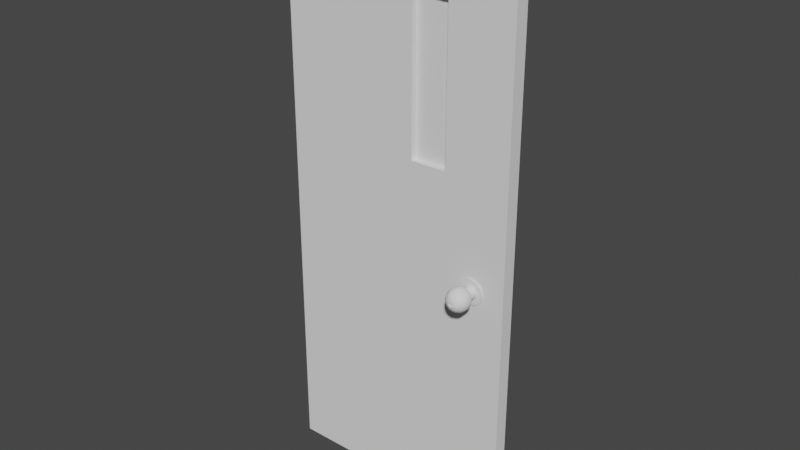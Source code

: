 # Source: TRDoor_Back.blend  (saved by Blender 3.4.6; exported with 4.5.12 LTS)
import bpy
from mathutils import Matrix  # noqa: F401  (used for matrix-valued properties, if any)

bpy.ops.wm.read_factory_settings(use_empty=True)
scene = bpy.context.scene
scene.name = 'Scene'

# ---- collections
col_collection = bpy.data.collections.new('Collection'); scene.collection.children.link(col_collection)

# ---- node groups
ng_auto_smooth = bpy.data.node_groups.new('Auto Smooth', 'GeometryNodeTree')
_s = ng_auto_smooth.interface.new_socket(name='Geometry', in_out='OUTPUT', socket_type='NodeSocketGeometry')
_s = ng_auto_smooth.interface.new_socket(name='Geometry', in_out='INPUT', socket_type='NodeSocketGeometry')
_s = ng_auto_smooth.interface.new_socket(name='Angle', in_out='INPUT', socket_type='NodeSocketFloat')
_s.subtype = 'ANGLE'
_s.min_value = 0.0
_s.max_value = 3.142
ng_auto_smooth.is_modifier = True
_N = ng_auto_smooth.nodes; _L = ng_auto_smooth.links
n0 = _N.new('NodeGroupOutput'); n0.name = 'Group Output'; n0.location = (480, -100)
n1 = _N.new('NodeGroupInput'); n1.name = 'Group Input'; n1.location = (-420, -300)
n2 = _N.new('NodeGroupInput'); n2.name = 'Group Input.001'; n2.location = (-60, -100)
n3 = _N.new('GeometryNodeSetShadeSmooth'); n3.name = 'Set Shade Smooth'; n3.location = (120, -100)
n3.domain = 'EDGE'
n4 = _N.new('GeometryNodeSetShadeSmooth'); n4.name = 'Set Shade Smooth.001'; n4.location = (300, -100)
n5 = _N.new('GeometryNodeInputMeshEdgeAngle'); n5.name = 'Edge Angle'; n5.location = (-420, -220)
n6 = _N.new('GeometryNodeInputEdgeSmooth'); n6.name = 'Is Edge Smooth'; n6.location = (-60, -160)
n7 = _N.new('GeometryNodeInputShadeSmooth'); n7.name = 'Is Face Smooth'; n7.location = (-240, -340)
n8 = _N.new('FunctionNodeBooleanMath'); n8.name = 'Boolean Math'; n8.location = (-60, -220)
n9 = _N.new('FunctionNodeCompare'); n9.name = 'Compare'; n9.location = (-240, -180)
n9.operation = 'LESS_EQUAL'
_L.new(n5.outputs[0], n9.inputs[0])
_L.new(n4.outputs[0], n0.inputs[0])
_L.new(n1.outputs[1], n9.inputs[1])
_L.new(n9.outputs[0], n8.inputs[0])
_L.new(n7.outputs[0], n8.inputs[1])
_L.new(n2.outputs[0], n3.inputs[0])
_L.new(n6.outputs[0], n3.inputs[1])
_L.new(n3.outputs[0], n4.inputs[0])
_L.new(n8.outputs[0], n3.inputs[2])
n0.is_active_output = True

# ---- world
world_world = bpy.data.worlds.new('World'); scene.world = world_world
world_world.use_nodes = True; world_world.node_tree.nodes.clear()
_N = world_world.node_tree.nodes; _L = world_world.node_tree.links
n0 = _N.new('ShaderNodeOutputWorld'); n0.name = 'World Output'; n0.location = (300, 300)
n1 = _N.new('ShaderNodeBackground'); n1.name = 'Background'; n1.location = (10, 300)
n1.inputs[0].default_value = (0.05088, 0.05088, 0.05088, 1.0)
_L.new(n1.outputs[0], n0.inputs[0])
n0.is_active_output = True
world_world.color = (0.05088, 0.05088, 0.05088)
world_world.use_sun_shadow = False
world_world.sun_shadow_jitter_overblur = 0.0

# ---- meshes
me_cube = bpy.data.meshes.new('Cube')
me_cube.from_pydata([(5.066e-07, 0.025, 2.045), (0.0, 0.025, 0.005), (0.8675, 0.025, 2.045), (0.8675, 0.025, 0.005), (0.6334, 0.025, 0.005), (0.6334, 0.025, 2.045), (0.5003, 0.025, 2.045), (0.5003, 0.025, 0.005), (5.066e-07, 0.025, 1.282), (0.8675, 0.025, 1.282), (0.6334, 0.025, 1.282), (0.5003, 0.025, 1.282), (5.066e-07, 0.025, 1.821), (0.8675, 0.025, 1.821), (0.6334, 0.025, 1.821), (0.5003, 0.025, 1.821), (0.6334, -0.025, 0.005), (0.8675, -0.025, 0.005), (5.066e-07, -0.025, 1.282), (5.066e-07, -0.025, 0.005), (0.8675, -0.025, 1.282), (0.5003, -0.025, 2.045), (5.066e-07, -0.025, 2.045), (0.5003, -0.025, 0.005), (0.8675, -0.025, 2.045), (0.6334, -0.025, 2.045), (0.6334, -0.025, 1.282), (0.5003, -0.025, 1.282), (5.066e-07, -0.025, 1.821), (0.8675, -0.025, 1.821), (0.6334, -0.025, 1.821), (0.5003, -0.025, 1.821), (0.7158, 0.06121, 0.9032), (0.705, 0.08001, 0.9032), (0.705, 0.1017, 0.9032), (0.7092, 0.1118, 0.9032), (0.7214, 0.03022, 0.9032), (0.7214, 0.06411, 0.9032), (0.7198, 0.06121, 0.918), (0.714, 0.0699, 0.9214), (0.7104, 0.08001, 0.9235), (0.7092, 0.09086, 0.9242), (0.7104, 0.1017, 0.9235), (0.714, 0.1118, 0.9214), (0.7198, 0.1205, 0.918), (0.7273, 0.1272, 0.9137), (0.7351, 0.1314, 0.9092), (0.7246, 0.06411, 0.9152), (0.7334, 0.06411, 0.924), (0.7306, 0.06121, 0.9289), (0.7273, 0.0699, 0.9347), (0.7252, 0.08001, 0.9383), (0.7245, 0.09086, 0.9395), (0.7252, 0.1017, 0.9383), (0.7273, 0.1118, 0.9347), (0.7306, 0.1205, 0.9289), (0.735, 0.1272, 0.9214), (0.7395, 0.1314, 0.9135), (0.7455, 0.06411, 0.9273), (0.7575, 0.06411, 0.924), (0.7455, 0.06121, 0.9329), (0.7455, 0.0699, 0.9395), (0.7455, 0.08001, 0.9437), (0.7455, 0.09086, 0.9451), (0.7455, 0.1017, 0.9437), (0.7455, 0.1118, 0.9395), (0.7455, 0.1205, 0.9329), (0.7455, 0.1272, 0.9242), (0.7455, 0.1314, 0.9151), (0.7663, 0.06411, 0.9152), (0.7695, 0.06411, 0.9032), (0.7603, 0.06121, 0.9289), (0.7636, 0.0699, 0.9347), (0.7657, 0.08001, 0.9383), (0.7664, 0.09086, 0.9395), (0.7657, 0.1017, 0.9383), (0.7636, 0.1118, 0.9347), (0.7603, 0.1205, 0.9289), (0.7559, 0.1272, 0.9214), (0.7514, 0.1314, 0.9135), (0.7663, 0.06411, 0.8912), (0.7575, 0.06411, 0.8824), (0.7711, 0.06121, 0.918), (0.7769, 0.0699, 0.9214), (0.7805, 0.08001, 0.9235), (0.7818, 0.09086, 0.9242), (0.7805, 0.1017, 0.9235), (0.7769, 0.1118, 0.9214), (0.7711, 0.1205, 0.918), (0.7636, 0.1272, 0.9137), (0.7558, 0.1314, 0.9092), (0.7455, 0.06411, 0.8792), (0.7334, 0.06411, 0.8824), (0.7751, 0.06121, 0.9032), (0.7818, 0.0699, 0.9032), (0.786, 0.08001, 0.9032), (0.7874, 0.09086, 0.9032), (0.786, 0.1017, 0.9032), (0.7818, 0.1118, 0.9032), (0.7751, 0.1205, 0.9032), (0.7664, 0.1272, 0.9032), (0.7574, 0.1314, 0.9032), (0.7246, 0.06411, 0.8912), (0.7227, 0.06121, 0.8901), (0.7711, 0.06121, 0.8884), (0.7769, 0.0699, 0.8851), (0.7805, 0.08001, 0.883), (0.7818, 0.09086, 0.8823), (0.7805, 0.1017, 0.883), (0.7769, 0.1118, 0.8851), (0.7711, 0.1205, 0.8884), (0.7636, 0.1272, 0.8927), (0.7558, 0.1314, 0.8973), (0.7323, 0.06121, 0.8805), (0.7455, 0.06121, 0.877), (0.7603, 0.06121, 0.8776), (0.7636, 0.0699, 0.8718), (0.7657, 0.08001, 0.8682), (0.7664, 0.09086, 0.8669), (0.7657, 0.1017, 0.8682), (0.7636, 0.1118, 0.8718), (0.7603, 0.1205, 0.8776), (0.7559, 0.1272, 0.8851), (0.7514, 0.1314, 0.8929), (0.7586, 0.06121, 0.8805), (0.7682, 0.06121, 0.8901), (0.7717, 0.06121, 0.9032), (0.7455, 0.06121, 0.8736), (0.7455, 0.0699, 0.8669), (0.7455, 0.08001, 0.8627), (0.7455, 0.09086, 0.8613), (0.7455, 0.1017, 0.8627), (0.7455, 0.1118, 0.8669), (0.7455, 0.1205, 0.8736), (0.7455, 0.1272, 0.8823), (0.7455, 0.1314, 0.8913), (0.7682, 0.06121, 0.9163), (0.7586, 0.06121, 0.9259), (0.7306, 0.06121, 0.8776), (0.7273, 0.0699, 0.8718), (0.7252, 0.08001, 0.8682), (0.7245, 0.09086, 0.8669), (0.7252, 0.1017, 0.8682), (0.7273, 0.1118, 0.8718), (0.7306, 0.1205, 0.8776), (0.735, 0.1272, 0.8851), (0.7395, 0.1314, 0.8929), (0.7455, 0.06121, 0.9295), (0.7323, 0.06121, 0.9259), (0.7198, 0.06121, 0.8884), (0.714, 0.0699, 0.8851), (0.7104, 0.08001, 0.883), (0.7092, 0.09086, 0.8823), (0.7104, 0.1017, 0.883), (0.714, 0.1118, 0.8851), (0.7198, 0.1205, 0.8884), (0.7273, 0.1272, 0.8927), (0.7351, 0.1314, 0.8973), (0.7227, 0.06121, 0.9163), (0.7192, 0.06121, 0.9032), (0.7092, 0.0699, 0.9032), (0.7035, 0.09086, 0.9032), (0.7158, 0.1205, 0.9032), (0.7245, 0.1272, 0.9032), (0.7335, 0.1314, 0.9032), (0.7364, 0.1314, 0.9084), (0.7246, 0.03022, 0.9152), (0.7334, 0.03022, 0.924), (0.7455, 0.03022, 0.9273), (0.7575, 0.03022, 0.924), (0.7663, 0.03022, 0.9152), (0.7695, 0.03022, 0.9032), (0.7663, 0.03022, 0.8912), (0.7575, 0.03022, 0.8824), (0.7455, 0.03022, 0.8792), (0.7334, 0.03022, 0.8824), (0.7246, 0.03022, 0.8912), (0.6996, 0.03022, 0.9032), (0.7057, 0.03022, 0.9262), (0.7225, 0.03022, 0.9429), (0.7455, 0.03022, 0.9491), (0.7684, 0.03022, 0.9429), (0.7852, 0.03022, 0.9262), (0.7913, 0.03022, 0.9032), (0.7852, 0.03022, 0.8803), (0.7684, 0.03022, 0.8635), (0.7455, 0.03022, 0.8574), (0.7225, 0.03022, 0.8635), (0.7057, 0.03022, 0.8803), (0.6996, 0.02276, 0.9032), (0.7057, 0.02276, 0.9262), (0.7225, 0.02276, 0.9429), (0.7455, 0.02276, 0.9491), (0.7684, 0.02276, 0.9429), (0.7852, 0.02276, 0.9262), (0.7913, 0.02276, 0.9032), (0.7852, 0.02276, 0.8803), (0.7684, 0.02276, 0.8635), (0.7455, 0.02276, 0.8574), (0.7225, 0.02276, 0.8635), (0.7057, 0.02276, 0.8803), (0.7402, 0.1314, 0.9123), (0.7455, 0.1314, 0.9137), (0.7507, 0.1314, 0.9123), (0.7545, 0.1314, 0.9084), (0.7559, 0.1314, 0.9032), (0.7545, 0.1314, 0.898), (0.7507, 0.1314, 0.8942), (0.7455, 0.1314, 0.8928), (0.7402, 0.1314, 0.8942), (0.7364, 0.1314, 0.898), (0.735, 0.1314, 0.9032), (0.7364, 0.1195, 0.9084), (0.7402, 0.1195, 0.9123), (0.7455, 0.1195, 0.9137), (0.7507, 0.1195, 0.9123), (0.7545, 0.1195, 0.9084), (0.7559, 0.1195, 0.9032), (0.7545, 0.1195, 0.898), (0.7507, 0.1195, 0.8942), (0.7455, 0.1195, 0.8928), (0.7402, 0.1195, 0.8942), (0.7364, 0.1195, 0.898), (0.735, 0.1195, 0.9032), (0.7388, 0.1195, 0.9071), (0.7416, 0.1195, 0.9099), (0.7455, 0.1195, 0.9109), (0.7493, 0.1195, 0.9099), (0.7521, 0.1195, 0.9071), (0.7531, 0.1195, 0.9032), (0.7521, 0.1195, 0.8994), (0.7493, 0.1195, 0.8966), (0.7455, 0.1195, 0.8956), (0.7416, 0.1195, 0.8966), (0.7388, 0.1195, 0.8994), (0.7378, 0.1195, 0.9032), (0.7388, 0.1333, 0.9071), (0.7416, 0.1333, 0.9099), (0.7455, 0.1333, 0.9109), (0.7493, 0.1333, 0.9099), (0.7521, 0.1333, 0.9071), (0.7531, 0.1333, 0.9032), (0.7521, 0.1333, 0.8994), (0.7493, 0.1333, 0.8966), (0.7455, 0.1333, 0.8956), (0.7416, 0.1333, 0.8966), (0.7388, 0.1333, 0.8994), (0.7378, 0.1333, 0.9032), (0.7158, -0.06121, 0.9032), (0.705, -0.08001, 0.9032), (0.705, -0.1017, 0.9032), (0.7092, -0.1118, 0.9032), (0.7214, -0.03022, 0.9032), (0.7214, -0.06411, 0.9032), (0.7198, -0.06121, 0.918), (0.714, -0.0699, 0.9214), (0.7104, -0.08001, 0.9235), (0.7092, -0.09086, 0.9242), (0.7104, -0.1017, 0.9235), (0.714, -0.1118, 0.9214), (0.7198, -0.1205, 0.918), (0.7273, -0.1272, 0.9137), (0.7361, -0.1314, 0.9086), (0.7246, -0.06411, 0.9152), (0.7334, -0.06411, 0.924), (0.7306, -0.06121, 0.9289), (0.7273, -0.0699, 0.9347), (0.7252, -0.08001, 0.9383), (0.7245, -0.09086, 0.9395), (0.7252, -0.1017, 0.9383), (0.7273, -0.1118, 0.9347), (0.7306, -0.1205, 0.9289), (0.735, -0.1272, 0.9214), (0.74, -0.1314, 0.9126), (0.7455, -0.06411, 0.9273), (0.7575, -0.06411, 0.924), (0.7455, -0.06121, 0.9329), (0.7455, -0.0699, 0.9395), (0.7455, -0.08001, 0.9437), (0.7455, -0.09086, 0.9451), (0.7455, -0.1017, 0.9437), (0.7455, -0.1118, 0.9395), (0.7455, -0.1205, 0.9329), (0.7455, -0.1272, 0.9242), (0.7455, -0.1314, 0.9141), (0.7663, -0.06411, 0.9152), (0.7695, -0.06411, 0.9032), (0.7603, -0.06121, 0.9289), (0.7636, -0.0699, 0.9347), (0.7657, -0.08001, 0.9383), (0.7664, -0.09086, 0.9395), (0.7657, -0.1017, 0.9383), (0.7636, -0.1118, 0.9347), (0.7603, -0.1205, 0.9289), (0.7559, -0.1272, 0.9214), (0.7509, -0.1314, 0.9126), (0.7663, -0.06411, 0.8912), (0.7575, -0.06411, 0.8824), (0.7711, -0.06121, 0.918), (0.7769, -0.0699, 0.9214), (0.7805, -0.08001, 0.9235), (0.7818, -0.09086, 0.9242), (0.7805, -0.1017, 0.9235), (0.7769, -0.1118, 0.9214), (0.7711, -0.1205, 0.918), (0.7636, -0.1272, 0.9137), (0.7549, -0.1314, 0.9086), (0.7455, -0.06411, 0.8792), (0.7334, -0.06411, 0.8824), (0.7751, -0.06121, 0.9032), (0.7818, -0.0699, 0.9032), (0.786, -0.08001, 0.9032), (0.7874, -0.09086, 0.9032), (0.786, -0.1017, 0.9032), (0.7818, -0.1118, 0.9032), (0.7751, -0.1205, 0.9032), (0.7664, -0.1272, 0.9032), (0.7563, -0.1314, 0.9032), (0.7246, -0.06411, 0.8912), (0.7227, -0.06121, 0.8901), (0.7711, -0.06121, 0.8884), (0.7769, -0.0699, 0.8851), (0.7805, -0.08001, 0.883), (0.7818, -0.09086, 0.8823), (0.7805, -0.1017, 0.883), (0.7769, -0.1118, 0.8851), (0.7711, -0.1205, 0.8884), (0.7636, -0.1272, 0.8927), (0.7549, -0.1314, 0.8978), (0.7323, -0.06121, 0.8805), (0.7455, -0.06121, 0.877), (0.7603, -0.06121, 0.8776), (0.7636, -0.0699, 0.8718), (0.7657, -0.08001, 0.8682), (0.7664, -0.09086, 0.8669), (0.7657, -0.1017, 0.8682), (0.7636, -0.1118, 0.8718), (0.7603, -0.1205, 0.8776), (0.7559, -0.1272, 0.8851), (0.7509, -0.1314, 0.8938), (0.7586, -0.06121, 0.8805), (0.7682, -0.06121, 0.8901), (0.7717, -0.06121, 0.9032), (0.7455, -0.06121, 0.8736), (0.7455, -0.0699, 0.8669), (0.7455, -0.08001, 0.8627), (0.7455, -0.09086, 0.8613), (0.7455, -0.1017, 0.8627), (0.7455, -0.1118, 0.8669), (0.7455, -0.1205, 0.8736), (0.7455, -0.1272, 0.8823), (0.7455, -0.1314, 0.8924), (0.7682, -0.06121, 0.9163), (0.7586, -0.06121, 0.9259), (0.7306, -0.06121, 0.8776), (0.7273, -0.0699, 0.8718), (0.7252, -0.08001, 0.8682), (0.7245, -0.09086, 0.8669), (0.7252, -0.1017, 0.8682), (0.7273, -0.1118, 0.8718), (0.7306, -0.1205, 0.8776), (0.735, -0.1272, 0.8851), (0.74, -0.1314, 0.8938), (0.7455, -0.06121, 0.9295), (0.7323, -0.06121, 0.9259), (0.7198, -0.06121, 0.8884), (0.714, -0.0699, 0.8851), (0.7104, -0.08001, 0.883), (0.7092, -0.09086, 0.8823), (0.7104, -0.1017, 0.883), (0.714, -0.1118, 0.8851), (0.7198, -0.1205, 0.8884), (0.7273, -0.1272, 0.8927), (0.7361, -0.1314, 0.8978), (0.7227, -0.06121, 0.9163), (0.7192, -0.06121, 0.9032), (0.7092, -0.0699, 0.9032), (0.7035, -0.09086, 0.9032), (0.7158, -0.1205, 0.9032), (0.7245, -0.1272, 0.9032), (0.7346, -0.1314, 0.9032), (0.738, -0.1316, 0.9075), (0.7246, -0.03022, 0.9152), (0.7334, -0.03022, 0.924), (0.7455, -0.03022, 0.9273), (0.7575, -0.03022, 0.924), (0.7663, -0.03022, 0.9152), (0.7695, -0.03022, 0.9032), (0.7663, -0.03022, 0.8912), (0.7575, -0.03022, 0.8824), (0.7455, -0.03022, 0.8792), (0.7334, -0.03022, 0.8824), (0.7246, -0.03022, 0.8912), (0.6996, -0.03022, 0.9032), (0.7057, -0.03022, 0.9262), (0.7225, -0.03022, 0.9429), (0.7455, -0.03022, 0.9491), (0.7684, -0.03022, 0.9429), (0.7852, -0.03022, 0.9262), (0.7913, -0.03022, 0.9032), (0.7852, -0.03022, 0.8803), (0.7684, -0.03022, 0.8635), (0.7455, -0.03022, 0.8574), (0.7225, -0.03022, 0.8635), (0.7057, -0.03022, 0.8803), (0.6996, -0.02276, 0.9032), (0.7057, -0.02276, 0.9262), (0.7225, -0.02276, 0.9429), (0.7455, -0.02276, 0.9491), (0.7684, -0.02276, 0.9429), (0.7852, -0.02276, 0.9262), (0.7913, -0.02276, 0.9032), (0.7852, -0.02276, 0.8803), (0.7684, -0.02276, 0.8635), (0.7455, -0.02276, 0.8574), (0.7225, -0.02276, 0.8635), (0.7057, -0.02276, 0.8803), (0.7411, -0.1316, 0.9107), (0.7454, -0.1316, 0.9118), (0.7497, -0.1316, 0.9107), (0.7529, -0.1316, 0.9075), (0.754, -0.1316, 0.9032), (0.7529, -0.1316, 0.8989), (0.7497, -0.1316, 0.8958), (0.7454, -0.1316, 0.8946), (0.7411, -0.1316, 0.8958), (0.738, -0.1316, 0.8989), (0.7368, -0.1316, 0.9032), (0.7386, -0.1316, 0.907), (0.7416, -0.1316, 0.9052), (0.7453, -0.1316, 0.9052), (0.7493, -0.1316, 0.9052), (0.7524, -0.1316, 0.9061), (0.7527, -0.1316, 0.9036), (0.7524, -0.1316, 0.9013), (0.7494, -0.1316, 0.9017), (0.7452, -0.1316, 0.901), (0.7417, -0.1316, 0.9008), (0.7386, -0.1316, 0.9001), (0.7381, -0.1316, 0.9029), (0.7419, -0.1291, 0.9053), (0.7426, -0.1286, 0.9047), (0.7453, -0.1286, 0.9047), (0.7482, -0.1286, 0.9047), (0.7504, -0.1286, 0.9053), (0.7507, -0.1286, 0.9035), (0.7504, -0.1286, 0.9019), (0.7483, -0.1286, 0.9021), (0.7453, -0.1286, 0.9016), (0.7428, -0.1286, 0.9015), (0.7405, -0.1286, 0.901), (0.7401, -0.1286, 0.903), (0.6334, 0.002773, 1.821), (0.6334, 0.002773, 1.282), (0.6334, -0.002773, 1.821), (0.6334, -0.002773, 1.282), (0.5003, -0.002773, 1.821), (0.5003, -0.002773, 1.282), (0.5003, 0.002773, 1.821), (0.5003, 0.002773, 1.282)], [], [(15, 12, 0, 6), (13, 14, 5, 2), (14, 15, 6, 5), (4, 7, 11, 10), (3, 4, 10, 9), (7, 1, 8, 11), (9, 10, 14, 13), (11, 8, 12, 15), (31, 21, 22, 28), (29, 24, 25, 30), (30, 25, 21, 31), (16, 26, 27, 23), (17, 20, 26, 16), (23, 27, 18, 19), (20, 29, 30, 26), (27, 31, 28, 18), (1, 7, 23, 19), (8, 1, 19, 18), (3, 9, 20, 17), (0, 12, 28, 22), (12, 8, 18, 28), (6, 0, 22, 21), (13, 2, 24, 29), (9, 13, 29, 20), (7, 4, 16, 23), (14, 10, 26, 30), (2, 5, 25, 24), (11, 15, 31, 27), (15, 14, 30, 31), (10, 11, 27, 26), (5, 6, 21, 25), (4, 3, 17, 16), (58, 48, 167, 168), (35, 34, 42, 43), (33, 160, 39, 40), (90, 101, 205, 204), (70, 69, 170, 171), (162, 35, 43, 44), (161, 33, 40, 41), (91, 81, 173, 174), (163, 162, 44, 45), (34, 161, 41, 42), (160, 32, 38, 39), (164, 163, 45, 46), (41, 40, 51, 52), (37, 102, 176, 36), (45, 44, 55, 56), (42, 41, 52, 53), (39, 38, 49, 50), (46, 45, 56, 57), (47, 37, 36, 166), (43, 42, 53, 54), (40, 39, 50, 51), (79, 90, 204, 203), (81, 80, 172, 173), (44, 43, 54, 55), (51, 50, 61, 62), (146, 157, 210, 209), (69, 59, 169, 170), (55, 54, 65, 66), (52, 51, 62, 63), (48, 47, 166, 167), (56, 55, 66, 67), (53, 52, 63, 64), (50, 49, 60, 61), (57, 56, 67, 68), (92, 91, 174, 175), (54, 53, 64, 65), (64, 63, 74, 75), (61, 60, 71, 72), (68, 67, 78, 79), (59, 58, 168, 169), (65, 64, 75, 76), (62, 61, 72, 73), (57, 68, 202, 201), (80, 70, 171, 172), (66, 65, 76, 77), (63, 62, 73, 74), (102, 92, 175, 176), (67, 66, 77, 78), (74, 73, 84, 85), (125, 126, 70, 80), (78, 77, 88, 89), (75, 74, 85, 86), (72, 71, 82, 83), (79, 78, 89, 90), (114, 124, 81, 91), (76, 75, 86, 87), (73, 72, 83, 84), (112, 123, 207, 206), (158, 159, 37, 47), (77, 76, 87, 88), (87, 86, 97, 98), (84, 83, 94, 95), (164, 46, 165, 211), (137, 147, 58, 59), (88, 87, 98, 99), (85, 84, 95, 96), (103, 113, 92, 102), (89, 88, 99, 100), (86, 85, 96, 97), (83, 82, 93, 94), (90, 89, 100, 101), (113, 114, 91, 92), (97, 96, 107, 108), (94, 93, 104, 105), (101, 100, 111, 112), (126, 136, 69, 70), (98, 97, 108, 109), (95, 94, 105, 106), (68, 79, 203, 202), (124, 125, 80, 81), (99, 98, 109, 110), (96, 95, 106, 107), (147, 148, 48, 58), (100, 99, 110, 111), (110, 109, 120, 121), (107, 106, 117, 118), (148, 158, 47, 48), (111, 110, 121, 122), (108, 107, 118, 119), (105, 104, 115, 116), (112, 111, 122, 123), (136, 137, 59, 69), (109, 108, 119, 120), (106, 105, 116, 117), (135, 146, 209, 208), (159, 103, 102, 37), (71, 60, 147, 137), (120, 119, 131, 132), (117, 116, 128, 129), (46, 57, 201, 165), (115, 104, 125, 124), (121, 120, 132, 133), (118, 117, 129, 130), (127, 115, 124, 114), (122, 121, 133, 134), (119, 118, 130, 131), (116, 115, 127, 128), (123, 122, 134, 135), (134, 133, 144, 145), (131, 130, 141, 142), (128, 127, 138, 139), (135, 134, 145, 146), (138, 127, 114, 113), (132, 131, 142, 143), (129, 128, 139, 140), (157, 164, 211, 210), (82, 71, 137, 136), (133, 132, 143, 144), (130, 129, 140, 141), (38, 32, 159, 158), (104, 93, 126, 125), (144, 143, 154, 155), (141, 140, 151, 152), (149, 138, 113, 103), (145, 144, 155, 156), (142, 141, 152, 153), (139, 138, 149, 150), (146, 145, 156, 157), (49, 38, 158, 148), (143, 142, 153, 154), (140, 139, 150, 151), (101, 112, 206, 205), (157, 156, 163, 164), (60, 49, 148, 147), (154, 153, 34, 35), (151, 150, 160, 33), (123, 135, 208, 207), (32, 149, 103, 159), (155, 154, 35, 162), (152, 151, 33, 161), (93, 82, 136, 126), (156, 155, 162, 163), (153, 152, 161, 34), (150, 149, 32, 160), (175, 174, 186, 187), (169, 168, 180, 181), (176, 175, 187, 188), (171, 170, 182, 183), (168, 167, 179, 180), (174, 173, 185, 186), (167, 166, 178, 179), (170, 169, 181, 182), (172, 171, 183, 184), (166, 36, 177, 178), (173, 172, 184, 185), (36, 176, 188, 177), (180, 179, 191, 192), (183, 182, 194, 195), (186, 185, 197, 198), (179, 178, 190, 191), (177, 188, 200, 189), (182, 181, 193, 194), (185, 184, 196, 197), (178, 177, 189, 190), (188, 187, 199, 200), (181, 180, 192, 193), (184, 183, 195, 196), (187, 186, 198, 199), (210, 211, 223, 222), (205, 206, 218, 217), (201, 202, 214, 213), (203, 204, 216, 215), (208, 209, 221, 220), (211, 165, 212, 223), (206, 207, 219, 218), (202, 203, 215, 214), (204, 205, 217, 216), (165, 201, 213, 212), (209, 210, 222, 221), (207, 208, 220, 219), (214, 215, 227, 226), (217, 218, 230, 229), (220, 221, 233, 232), (213, 214, 226, 225), (223, 212, 224, 235), (216, 217, 229, 228), (219, 220, 232, 231), (212, 213, 225, 224), (222, 223, 235, 234), (215, 216, 228, 227), (218, 219, 231, 230), (221, 222, 234, 233), (233, 234, 246, 245), (226, 227, 239, 238), (229, 230, 242, 241), (232, 233, 245, 244), (225, 226, 238, 237), (235, 224, 236, 247), (228, 229, 241, 240), (231, 232, 244, 243), (224, 225, 237, 236), (234, 235, 247, 246), (227, 228, 240, 239), (230, 231, 243, 242), (236, 237, 238, 239, 240, 241, 242, 243, 244, 245, 246, 247), (274, 384, 383, 264), (251, 259, 258, 250), (249, 256, 255, 376), (351, 339, 423, 424), (286, 387, 386, 285), (378, 260, 259, 251), (377, 257, 256, 249), (307, 390, 389, 297), (379, 261, 260, 378), (250, 258, 257, 377), (376, 255, 254, 248), (380, 262, 261, 379), (257, 268, 267, 256), (253, 252, 392, 318), (261, 272, 271, 260), (258, 269, 268, 257), (255, 266, 265, 254), (262, 273, 272, 261), (263, 382, 252, 253), (259, 270, 269, 258), (256, 267, 266, 255), (317, 306, 420, 421), (297, 389, 388, 296), (260, 271, 270, 259), (267, 278, 277, 266), (306, 295, 419, 420), (285, 386, 385, 275), (271, 282, 281, 270), (268, 279, 278, 267), (264, 383, 382, 263), (272, 283, 282, 271), (269, 280, 279, 268), (266, 277, 276, 265), (273, 284, 283, 272), (308, 391, 390, 307), (270, 281, 280, 269), (280, 291, 290, 279), (277, 288, 287, 276), (284, 295, 294, 283), (275, 385, 384, 274), (281, 292, 291, 280), (278, 289, 288, 277), (373, 362, 425, 426), (296, 388, 387, 286), (282, 293, 292, 281), (279, 290, 289, 278), (318, 392, 391, 308), (283, 294, 293, 282), (290, 301, 300, 289), (341, 296, 286, 342), (294, 305, 304, 293), (291, 302, 301, 290), (288, 299, 298, 287), (295, 306, 305, 294), (330, 307, 297, 340), (292, 303, 302, 291), (289, 300, 299, 288), (284, 273, 417, 418), (374, 263, 253, 375), (293, 304, 303, 292), (303, 314, 313, 302), (300, 311, 310, 299), (339, 328, 422, 423), (353, 275, 274, 363), (304, 315, 314, 303), (301, 312, 311, 300), (319, 318, 308, 329), (305, 316, 315, 304), (302, 313, 312, 301), (299, 310, 309, 298), (306, 317, 316, 305), (329, 308, 307, 330), (313, 324, 323, 312), (310, 321, 320, 309), (317, 328, 327, 316), (342, 286, 285, 352), (314, 325, 324, 313), (311, 322, 321, 310), (262, 380, 427, 381), (340, 297, 296, 341), (315, 326, 325, 314), (312, 323, 322, 311), (363, 274, 264, 364), (316, 327, 326, 315), (326, 337, 336, 325), (323, 334, 333, 322), (364, 264, 263, 374), (327, 338, 337, 326), (324, 335, 334, 323), (321, 332, 331, 320), (328, 339, 338, 327), (352, 285, 275, 353), (325, 336, 335, 324), (322, 333, 332, 321), (295, 284, 418, 419), (375, 253, 318, 319), (287, 353, 363, 276), (336, 348, 347, 335), (333, 345, 344, 332), (362, 351, 424, 425), (331, 340, 341, 320), (337, 349, 348, 336), (334, 346, 345, 333), (343, 330, 340, 331), (338, 350, 349, 337), (335, 347, 346, 334), (332, 344, 343, 331), (339, 351, 350, 338), (350, 361, 360, 349), (347, 358, 357, 346), (344, 355, 354, 343), (351, 362, 361, 350), (354, 329, 330, 343), (348, 359, 358, 347), (345, 356, 355, 344), (273, 262, 381, 417), (298, 352, 353, 287), (349, 360, 359, 348), (346, 357, 356, 345), (254, 374, 375, 248), (320, 341, 342, 309), (360, 371, 370, 359), (357, 368, 367, 356), (365, 319, 329, 354), (361, 372, 371, 360), (358, 369, 368, 357), (355, 366, 365, 354), (362, 373, 372, 361), (265, 364, 374, 254), (359, 370, 369, 358), (356, 367, 366, 355), (380, 373, 426, 427), (373, 380, 379, 372), (276, 363, 364, 265), (370, 251, 250, 369), (367, 249, 376, 366), (328, 317, 421, 422), (248, 375, 319, 365), (371, 378, 251, 370), (368, 377, 249, 367), (309, 342, 352, 298), (372, 379, 378, 371), (369, 250, 377, 368), (366, 376, 248, 365), (391, 403, 402, 390), (385, 397, 396, 384), (392, 404, 403, 391), (387, 399, 398, 386), (384, 396, 395, 383), (390, 402, 401, 389), (383, 395, 394, 382), (386, 398, 397, 385), (388, 400, 399, 387), (382, 394, 393, 252), (389, 401, 400, 388), (252, 393, 404, 392), (396, 408, 407, 395), (399, 411, 410, 398), (402, 414, 413, 401), (395, 407, 406, 394), (393, 405, 416, 404), (398, 410, 409, 397), (401, 413, 412, 400), (394, 406, 405, 393), (404, 416, 415, 403), (397, 409, 408, 396), (400, 412, 411, 399), (403, 415, 414, 402), (423, 422, 434, 435), (419, 418, 430, 431), (421, 420, 432, 433), (417, 381, 428, 429), (426, 425, 437, 438), (424, 423, 435, 436), (422, 421, 433, 434), (427, 426, 438, 439), (418, 417, 429, 430), (420, 419, 431, 432), (425, 424, 436, 437), (381, 427, 439, 428), (439, 438, 450, 451), (432, 431, 443, 444), (435, 434, 446, 447), (438, 437, 449, 450), (431, 430, 442, 443), (434, 433, 445, 446), (437, 436, 448, 449), (430, 429, 441, 442), (428, 439, 451, 440), (433, 432, 444, 445), (436, 435, 447, 448), (429, 428, 440, 441), (440, 451, 450, 449, 448, 447, 446, 445, 444, 443, 442, 441), (453, 459, 458, 452), (457, 455, 454, 456), (452, 458, 456, 454), (457, 456, 458, 459), (453, 452, 454, 455), (453, 455, 457, 459)])
me_cube.polygons.foreach_set('use_smooth', [True] * 436)
_uv = me_cube.uv_layers.new(name='UVMap')
_uv.uv.foreach_set('vector', [0.52, 0.07873, 0.6956, 0.07873, 0.6956, 5.96e-08, 0.52, 0.0, 0.3911, 0.07873, 0.4733, 0.07873, 0.4733, 0.0, 0.3911, 0.0, 0.4733, 0.07873, 0.52, 0.07873, 0.52, 0.0, 0.4733, 0.0, 0.4733, 0.7194, 0.52, 0.7194, 0.52, 0.2678, 0.4733, 0.2678, 0.3911, 0.7194, 0.4733, 0.7194, 0.4733, 0.2678, 0.3911, 0.2678, 0.52, 0.7194, 0.6956, 0.7194, 0.6956, 0.2678, 0.52, 0.2678, 0.3911, 0.2678, 0.4733, 0.2678, 0.4733, 0.07873, 0.3911, 0.07873, 0.52, 0.2678, 0.6956, 0.2678, 0.6956, 0.07873, 0.52, 0.07873, 0.8244, 0.6407, 0.8244, 0.7194, 1.0, 0.7194, 1.0, 0.6407, 0.6956, 0.6407, 0.6956, 0.7194, 0.7777, 0.7194, 0.7777, 0.6407, 0.7777, 0.6407, 0.7777, 0.7194, 0.8244, 0.7194, 0.8244, 0.6407, 0.7777, 0.0, 0.7777, 0.4515, 0.8244, 0.4515, 0.8244, 0.0, 0.6956, 0.0, 0.6956, 0.4515, 0.7777, 0.4515, 0.7777, 0.0, 0.8244, 0.0, 0.8244, 0.4515, 1.0, 0.4515, 1.0, 0.0, 0.6956, 0.4515, 0.6956, 0.6407, 0.7777, 0.6407, 0.7777, 0.4515, 0.8244, 0.4515, 0.8244, 0.6407, 1.0, 0.6407, 1.0, 0.4515, 0.01753, 0.07683, 0.1703, 0.02052, 0.1671, 0.002588, 0.002073, 0.06497, 0.02001, 0.4643, 0.01753, 0.07683, 0.002073, 0.06497, 0.0, 0.4661, 0.2793, 0.03601, 0.3731, 0.4329, 0.3911, 0.4313, 0.2923, 0.02458, 0.08811, 0.7365, 0.05552, 0.6694, 0.03746, 0.6755, 0.07686, 0.7513, 0.05552, 0.6694, 0.02001, 0.4643, 0.0, 0.4661, 0.03746, 0.6755, 0.232, 0.7367, 0.08811, 0.7365, 0.07686, 0.7513, 0.2321, 0.7556, 0.3677, 0.6527, 0.345, 0.7343, 0.3577, 0.7504, 0.3911, 0.6579, 0.3731, 0.4329, 0.3677, 0.6527, 0.3911, 0.6579, 0.3911, 0.4313, 0.1703, 0.02052, 0.216, 0.0191, 0.2185, 0.0, 0.1671, 0.002588, 0.4087, 0.7194, 0.4087, 0.9085, 0.4262, 0.9085, 0.4262, 0.7194, 0.345, 0.7343, 0.2795, 0.7362, 0.28, 0.7535, 0.3577, 0.7504, 0.4087, 0.9085, 0.4087, 0.7194, 0.3911, 0.7194, 0.3911, 0.9085, 0.5692, 0.7194, 0.5692, 0.7661, 0.5867, 0.7661, 0.5867, 0.7194, 0.6043, 0.7661, 0.6043, 0.7194, 0.5867, 0.7194, 0.5867, 0.7661, 0.2795, 0.7362, 0.232, 0.7367, 0.2321, 0.7556, 0.28, 0.7535, 0.216, 0.0191, 0.2793, 0.03601, 0.2923, 0.02458, 0.2185, 0.0, 0.5619, 0.7569, 0.5621, 0.7529, 0.5489, 0.7515, 0.5486, 0.757, 0.451, 0.7718, 0.4537, 0.7724, 0.4546, 0.7675, 0.452, 0.7672, 0.4591, 0.7734, 0.4621, 0.7737, 0.4626, 0.7683, 0.4598, 0.7681, 0.4401, 0.7524, 0.4387, 0.7493, 0.438, 0.7497, 0.4394, 0.7528, 0.5638, 0.7686, 0.5627, 0.7648, 0.5497, 0.7678, 0.551, 0.773, 0.448, 0.7709, 0.451, 0.7718, 0.452, 0.7672, 0.4491, 0.7667, 0.4563, 0.7729, 0.4591, 0.7734, 0.4598, 0.7681, 0.4571, 0.7678, 0.5692, 0.7799, 0.5671, 0.776, 0.5559, 0.782, 0.5587, 0.7856, 0.4447, 0.7696, 0.448, 0.7709, 0.4491, 0.7667, 0.4458, 0.7659, 0.4537, 0.7724, 0.4563, 0.7729, 0.4571, 0.7678, 0.4546, 0.7675, 0.4621, 0.7737, 0.4658, 0.7741, 0.4661, 0.7686, 0.4626, 0.7683, 0.4406, 0.7679, 0.4447, 0.7696, 0.4458, 0.7659, 0.4415, 0.7649, 0.4571, 0.7678, 0.4598, 0.7681, 0.4601, 0.763, 0.4575, 0.7629, 0.5639, 0.745, 0.5654, 0.7413, 0.5537, 0.736, 0.5514, 0.7409, 0.4458, 0.7659, 0.4491, 0.7667, 0.4497, 0.7625, 0.4463, 0.7622, 0.4546, 0.7675, 0.4571, 0.7678, 0.4575, 0.7629, 0.455, 0.7628, 0.4626, 0.7683, 0.4661, 0.7686, 0.4664, 0.7633, 0.4629, 0.7631, 0.4415, 0.7649, 0.4458, 0.7659, 0.4463, 0.7622, 0.4418, 0.7619, 0.5628, 0.7489, 0.5639, 0.745, 0.5514, 0.7409, 0.5498, 0.7461, 0.452, 0.7672, 0.4546, 0.7675, 0.455, 0.7628, 0.4525, 0.7627, 0.4598, 0.7681, 0.4626, 0.7683, 0.4629, 0.7631, 0.4601, 0.763, 0.4412, 0.7556, 0.4401, 0.7524, 0.4394, 0.7528, 0.4405, 0.7558, 0.5671, 0.776, 0.5653, 0.7723, 0.5536, 0.7775, 0.5559, 0.782, 0.4491, 0.7667, 0.452, 0.7672, 0.4525, 0.7627, 0.4497, 0.7625, 0.4601, 0.763, 0.4629, 0.7631, 0.463, 0.7579, 0.4601, 0.758, 0.4373, 0.7731, 0.4393, 0.7707, 0.4387, 0.7703, 0.4369, 0.7726, 0.5627, 0.7648, 0.5621, 0.7609, 0.5489, 0.7624, 0.5497, 0.7678, 0.4497, 0.7625, 0.4525, 0.7627, 0.4525, 0.7582, 0.4497, 0.7583, 0.4575, 0.7629, 0.4601, 0.763, 0.4601, 0.758, 0.4575, 0.758, 0.5621, 0.7529, 0.5628, 0.7489, 0.5498, 0.7461, 0.5489, 0.7515, 0.4463, 0.7622, 0.4497, 0.7625, 0.4497, 0.7583, 0.4462, 0.7584, 0.455, 0.7628, 0.4575, 0.7629, 0.4575, 0.758, 0.4551, 0.7581, 0.4629, 0.7631, 0.4664, 0.7633, 0.4665, 0.7579, 0.463, 0.7579, 0.4418, 0.7619, 0.4463, 0.7622, 0.4462, 0.7584, 0.4418, 0.7587, 0.5672, 0.7377, 0.5692, 0.7343, 0.5598, 0.7283, 0.5565, 0.7317, 0.4525, 0.7627, 0.455, 0.7628, 0.4551, 0.7581, 0.4525, 0.7582, 0.4551, 0.7581, 0.4575, 0.758, 0.4572, 0.7531, 0.4547, 0.7533, 0.463, 0.7579, 0.4665, 0.7579, 0.4663, 0.7525, 0.4628, 0.7526, 0.4418, 0.7587, 0.4462, 0.7584, 0.4457, 0.7547, 0.4412, 0.7556, 0.5621, 0.7609, 0.5619, 0.7569, 0.5486, 0.757, 0.5489, 0.7624, 0.4525, 0.7582, 0.4551, 0.7581, 0.4547, 0.7533, 0.4521, 0.7537, 0.4601, 0.758, 0.463, 0.7579, 0.4628, 0.7526, 0.4598, 0.7529, 0.4418, 0.7619, 0.4418, 0.7587, 0.4411, 0.7588, 0.4411, 0.7619, 0.5653, 0.7723, 0.5638, 0.7686, 0.551, 0.773, 0.5536, 0.7775, 0.4497, 0.7583, 0.4525, 0.7582, 0.4521, 0.7537, 0.4492, 0.7541, 0.4575, 0.758, 0.4601, 0.758, 0.4598, 0.7529, 0.4572, 0.7531, 0.5654, 0.7413, 0.5672, 0.7377, 0.5565, 0.7317, 0.5537, 0.736, 0.4462, 0.7584, 0.4497, 0.7583, 0.4492, 0.7541, 0.4457, 0.7547, 0.4572, 0.7531, 0.4598, 0.7529, 0.4593, 0.7476, 0.4566, 0.748, 0.4665, 0.7354, 0.4668, 0.7412, 0.4684, 0.7411, 0.4681, 0.7354, 0.4457, 0.7547, 0.4492, 0.7541, 0.4483, 0.7498, 0.4447, 0.7508, 0.4547, 0.7533, 0.4572, 0.7531, 0.4566, 0.748, 0.4539, 0.7485, 0.4628, 0.7526, 0.4663, 0.7525, 0.466, 0.747, 0.4624, 0.7473, 0.4412, 0.7556, 0.4457, 0.7547, 0.4447, 0.7508, 0.4401, 0.7524, 0.4685, 0.7233, 0.4667, 0.7293, 0.4684, 0.7296, 0.47, 0.724, 0.4521, 0.7537, 0.4547, 0.7533, 0.4539, 0.7485, 0.4513, 0.749, 0.4598, 0.7529, 0.4628, 0.7526, 0.4624, 0.7473, 0.4593, 0.7476, 0.4365, 0.7464, 0.4338, 0.7437, 0.4333, 0.7445, 0.4359, 0.747, 0.4674, 0.7687, 0.467, 0.7741, 0.4685, 0.7742, 0.4689, 0.7688, 0.4492, 0.7541, 0.4521, 0.7537, 0.4513, 0.749, 0.4483, 0.7498, 0.4513, 0.749, 0.4539, 0.7485, 0.4528, 0.7433, 0.4499, 0.7441, 0.4593, 0.7476, 0.4624, 0.7473, 0.4618, 0.7416, 0.4585, 0.7421, 0.4406, 0.7679, 0.4415, 0.7649, 0.4407, 0.7648, 0.4399, 0.7676, 0.4676, 0.7524, 0.4677, 0.7579, 0.4692, 0.7579, 0.4691, 0.7524, 0.4483, 0.7498, 0.4513, 0.749, 0.4499, 0.7441, 0.4468, 0.7453, 0.4566, 0.748, 0.4593, 0.7476, 0.4585, 0.7421, 0.4556, 0.7426, 0.4666, 0.7796, 0.4669, 0.7854, 0.4685, 0.7852, 0.4682, 0.7796, 0.4447, 0.7508, 0.4483, 0.7498, 0.4468, 0.7453, 0.4431, 0.7469, 0.4539, 0.7485, 0.4566, 0.748, 0.4556, 0.7426, 0.4528, 0.7433, 0.4624, 0.7473, 0.466, 0.747, 0.4654, 0.7413, 0.4618, 0.7416, 0.4401, 0.7524, 0.4447, 0.7508, 0.4431, 0.7469, 0.4387, 0.7493, 0.4669, 0.7854, 0.4684, 0.7915, 0.47, 0.7908, 0.4685, 0.7852, 0.4528, 0.7433, 0.4556, 0.7426, 0.4543, 0.7366, 0.4511, 0.7376, 0.4618, 0.7416, 0.4654, 0.7413, 0.4651, 0.7354, 0.4611, 0.7356, 0.4387, 0.7493, 0.4431, 0.7469, 0.4407, 0.743, 0.4365, 0.7464, 0.4668, 0.7412, 0.4673, 0.7469, 0.4688, 0.7468, 0.4684, 0.7411, 0.4499, 0.7441, 0.4528, 0.7433, 0.4511, 0.7376, 0.4479, 0.7388, 0.4585, 0.7421, 0.4618, 0.7416, 0.4611, 0.7356, 0.4576, 0.736, 0.4418, 0.7587, 0.4412, 0.7556, 0.4405, 0.7558, 0.4411, 0.7588, 0.4667, 0.7293, 0.4665, 0.7354, 0.4681, 0.7354, 0.4684, 0.7296, 0.4468, 0.7453, 0.4499, 0.7441, 0.4479, 0.7388, 0.4445, 0.7406, 0.4556, 0.7426, 0.4585, 0.7421, 0.4576, 0.736, 0.4543, 0.7366, 0.4677, 0.7579, 0.4677, 0.7633, 0.4691, 0.7634, 0.4692, 0.7579, 0.4431, 0.7469, 0.4468, 0.7453, 0.4445, 0.7406, 0.4407, 0.743, 0.4445, 0.7406, 0.4479, 0.7388, 0.4448, 0.7327, 0.441, 0.7354, 0.4543, 0.7366, 0.4576, 0.736, 0.4566, 0.729, 0.4526, 0.7296, 0.4677, 0.7633, 0.4674, 0.7687, 0.4689, 0.7688, 0.4691, 0.7634, 0.4407, 0.743, 0.4445, 0.7406, 0.441, 0.7354, 0.4372, 0.7391, 0.4511, 0.7376, 0.4543, 0.7366, 0.4526, 0.7296, 0.4487, 0.7309, 0.4611, 0.7356, 0.4651, 0.7354, 0.4653, 0.7291, 0.4608, 0.7288, 0.4365, 0.7464, 0.4407, 0.743, 0.4372, 0.7391, 0.4338, 0.7437, 0.4673, 0.7469, 0.4676, 0.7524, 0.4691, 0.7524, 0.4688, 0.7468, 0.4479, 0.7388, 0.4511, 0.7376, 0.4487, 0.7309, 0.4448, 0.7327, 0.4576, 0.736, 0.4611, 0.7356, 0.4608, 0.7288, 0.4566, 0.729, 0.4349, 0.7747, 0.4373, 0.7731, 0.4369, 0.7726, 0.4347, 0.7741, 0.467, 0.7741, 0.4666, 0.7796, 0.4682, 0.7796, 0.4685, 0.7742, 0.4663, 0.7525, 0.4665, 0.7579, 0.4677, 0.7579, 0.4676, 0.7524, 0.4448, 0.7327, 0.4487, 0.7309, 0.4447, 0.7219, 0.4397, 0.7253, 0.4566, 0.729, 0.4608, 0.7288, 0.4618, 0.7204, 0.4561, 0.7194, 0.4415, 0.7649, 0.4418, 0.7619, 0.4411, 0.7619, 0.4407, 0.7648, 0.4653, 0.7291, 0.4651, 0.7354, 0.4665, 0.7354, 0.4667, 0.7293, 0.441, 0.7354, 0.4448, 0.7327, 0.4397, 0.7253, 0.4353, 0.7298, 0.4526, 0.7296, 0.4566, 0.729, 0.4561, 0.7194, 0.4503, 0.7201, 0.4671, 0.7224, 0.4653, 0.7291, 0.4667, 0.7293, 0.4685, 0.7233, 0.4372, 0.7391, 0.441, 0.7354, 0.4353, 0.7298, 0.432, 0.7357, 0.4487, 0.7309, 0.4526, 0.7296, 0.4503, 0.7201, 0.4447, 0.7219, 0.4608, 0.7288, 0.4653, 0.7291, 0.4671, 0.7224, 0.4618, 0.7204, 0.4338, 0.7437, 0.4372, 0.7391, 0.432, 0.7357, 0.4304, 0.742, 0.4364, 0.7793, 0.4387, 0.784, 0.4435, 0.7796, 0.4403, 0.7766, 0.4461, 0.7914, 0.451, 0.7937, 0.4535, 0.7848, 0.45, 0.7836, 0.4617, 0.794, 0.467, 0.7923, 0.4654, 0.7856, 0.4612, 0.7859, 0.4349, 0.7747, 0.4364, 0.7793, 0.4403, 0.7766, 0.4373, 0.7731, 0.4654, 0.7856, 0.467, 0.7923, 0.4684, 0.7915, 0.4669, 0.7854, 0.4419, 0.7881, 0.4461, 0.7914, 0.45, 0.7836, 0.4466, 0.7819, 0.4564, 0.7943, 0.4617, 0.794, 0.4612, 0.7859, 0.4572, 0.7856, 0.4393, 0.7707, 0.4406, 0.7679, 0.4399, 0.7676, 0.4387, 0.7703, 0.466, 0.747, 0.4663, 0.7525, 0.4676, 0.7524, 0.4673, 0.7469, 0.4387, 0.784, 0.4419, 0.7881, 0.4466, 0.7819, 0.4435, 0.7796, 0.451, 0.7937, 0.4564, 0.7943, 0.4572, 0.7856, 0.4535, 0.7848, 0.4661, 0.7686, 0.4658, 0.7741, 0.467, 0.7741, 0.4674, 0.7687, 0.4651, 0.7354, 0.4654, 0.7413, 0.4668, 0.7412, 0.4665, 0.7354, 0.4435, 0.7796, 0.4466, 0.7819, 0.4493, 0.7766, 0.4463, 0.7752, 0.4535, 0.7848, 0.4572, 0.7856, 0.4582, 0.7791, 0.4551, 0.7784, 0.4654, 0.7796, 0.4654, 0.7856, 0.4669, 0.7854, 0.4666, 0.7796, 0.4403, 0.7766, 0.4435, 0.7796, 0.4463, 0.7752, 0.443, 0.7733, 0.45, 0.7836, 0.4535, 0.7848, 0.4551, 0.7784, 0.4522, 0.7777, 0.4612, 0.7859, 0.4654, 0.7856, 0.4654, 0.7796, 0.4616, 0.7794, 0.4373, 0.7731, 0.4403, 0.7766, 0.443, 0.7733, 0.4393, 0.7707, 0.4664, 0.7633, 0.4661, 0.7686, 0.4674, 0.7687, 0.4677, 0.7633, 0.4466, 0.7819, 0.45, 0.7836, 0.4522, 0.7777, 0.4493, 0.7766, 0.4572, 0.7856, 0.4612, 0.7859, 0.4616, 0.7794, 0.4582, 0.7791, 0.4387, 0.7493, 0.4365, 0.7464, 0.4359, 0.747, 0.438, 0.7497, 0.4393, 0.7707, 0.443, 0.7733, 0.4447, 0.7696, 0.4406, 0.7679, 0.4665, 0.7579, 0.4664, 0.7633, 0.4677, 0.7633, 0.4677, 0.7579, 0.4493, 0.7766, 0.4522, 0.7777, 0.4537, 0.7724, 0.451, 0.7718, 0.4582, 0.7791, 0.4616, 0.7794, 0.4621, 0.7737, 0.4591, 0.7734, 0.4338, 0.7437, 0.4304, 0.742, 0.4302, 0.7429, 0.4333, 0.7445, 0.4658, 0.7741, 0.4654, 0.7796, 0.4666, 0.7796, 0.467, 0.7741, 0.4463, 0.7752, 0.4493, 0.7766, 0.451, 0.7718, 0.448, 0.7709, 0.4551, 0.7784, 0.4582, 0.7791, 0.4591, 0.7734, 0.4563, 0.7729, 0.4654, 0.7413, 0.466, 0.747, 0.4673, 0.7469, 0.4668, 0.7412, 0.443, 0.7733, 0.4463, 0.7752, 0.448, 0.7709, 0.4447, 0.7696, 0.4522, 0.7777, 0.4551, 0.7784, 0.4563, 0.7729, 0.4537, 0.7724, 0.4616, 0.7794, 0.4654, 0.7796, 0.4658, 0.7741, 0.4621, 0.7737, 0.5565, 0.7317, 0.5598, 0.7283, 0.5559, 0.7211, 0.5503, 0.7266, 0.5489, 0.7624, 0.5486, 0.757, 0.5405, 0.7576, 0.5411, 0.7639, 0.5537, 0.736, 0.5565, 0.7317, 0.5503, 0.7266, 0.5464, 0.7323, 0.551, 0.773, 0.5497, 0.7678, 0.5423, 0.77, 0.5442, 0.7758, 0.5486, 0.757, 0.5489, 0.7515, 0.5407, 0.7512, 0.5405, 0.7576, 0.5587, 0.7856, 0.5559, 0.782, 0.5505, 0.7867, 0.5555, 0.7915, 0.5489, 0.7515, 0.5498, 0.7461, 0.5417, 0.7448, 0.5407, 0.7512, 0.5497, 0.7678, 0.5489, 0.7624, 0.5411, 0.7639, 0.5423, 0.77, 0.5536, 0.7775, 0.551, 0.773, 0.5442, 0.7758, 0.5468, 0.7815, 0.5498, 0.7461, 0.5514, 0.7409, 0.5436, 0.7384, 0.5417, 0.7448, 0.5559, 0.782, 0.5536, 0.7775, 0.5468, 0.7815, 0.5505, 0.7867, 0.5514, 0.7409, 0.5537, 0.736, 0.5464, 0.7323, 0.5436, 0.7384, 0.5405, 0.7576, 0.5407, 0.7512, 0.5386, 0.751, 0.5384, 0.7577, 0.5442, 0.7758, 0.5423, 0.77, 0.5403, 0.7705, 0.5422, 0.7766, 0.5555, 0.7915, 0.5505, 0.7867, 0.5488, 0.7881, 0.5538, 0.7932, 0.5407, 0.7512, 0.5417, 0.7448, 0.5396, 0.7443, 0.5386, 0.751, 0.5436, 0.7384, 0.5464, 0.7323, 0.5444, 0.7312, 0.5415, 0.7376, 0.5423, 0.77, 0.5411, 0.7639, 0.539, 0.7642, 0.5403, 0.7705, 0.5505, 0.7867, 0.5468, 0.7815, 0.545, 0.7826, 0.5488, 0.7881, 0.5417, 0.7448, 0.5436, 0.7384, 0.5415, 0.7376, 0.5396, 0.7443, 0.5464, 0.7323, 0.5503, 0.7266, 0.5486, 0.7251, 0.5444, 0.7312, 0.5411, 0.7639, 0.5405, 0.7576, 0.5384, 0.7577, 0.539, 0.7642, 0.5468, 0.7815, 0.5442, 0.7758, 0.5422, 0.7766, 0.545, 0.7826, 0.5503, 0.7266, 0.5559, 0.7211, 0.5541, 0.7194, 0.5486, 0.7251, 0.4387, 0.7703, 0.4399, 0.7676, 0.4349, 0.7656, 0.434, 0.7674, 0.438, 0.7497, 0.4359, 0.747, 0.4309, 0.7514, 0.4326, 0.7533, 0.4411, 0.7619, 0.4411, 0.7588, 0.4353, 0.7596, 0.4355, 0.7617, 0.4405, 0.7558, 0.4394, 0.7528, 0.4338, 0.7554, 0.4348, 0.7575, 0.4347, 0.7741, 0.4369, 0.7726, 0.4329, 0.769, 0.4311, 0.7705, 0.4399, 0.7676, 0.4407, 0.7648, 0.4353, 0.7637, 0.4349, 0.7656, 0.4359, 0.747, 0.4333, 0.7445, 0.429, 0.7499, 0.4309, 0.7514, 0.4411, 0.7588, 0.4405, 0.7558, 0.4348, 0.7575, 0.4353, 0.7596, 0.4394, 0.7528, 0.438, 0.7497, 0.4326, 0.7533, 0.4338, 0.7554, 0.4407, 0.7648, 0.4411, 0.7619, 0.4355, 0.7617, 0.4353, 0.7637, 0.4369, 0.7726, 0.4387, 0.7703, 0.434, 0.7674, 0.4329, 0.769, 0.4333, 0.7445, 0.4302, 0.7429, 0.4264, 0.7487, 0.429, 0.7499, 0.4353, 0.7596, 0.4348, 0.7575, 0.4335, 0.7579, 0.4341, 0.7598, 0.4326, 0.7533, 0.4309, 0.7514, 0.4299, 0.7524, 0.4313, 0.7542, 0.4311, 0.7705, 0.4329, 0.769, 0.432, 0.7682, 0.4306, 0.7693, 0.4355, 0.7617, 0.4353, 0.7596, 0.4341, 0.7598, 0.4343, 0.7617, 0.4349, 0.7656, 0.4353, 0.7637, 0.4343, 0.7635, 0.4337, 0.7652, 0.4338, 0.7554, 0.4326, 0.7533, 0.4313, 0.7542, 0.4326, 0.756, 0.429, 0.7499, 0.4264, 0.7487, 0.4262, 0.7502, 0.4283, 0.7511, 0.4353, 0.7637, 0.4355, 0.7617, 0.4343, 0.7617, 0.4343, 0.7635, 0.434, 0.7674, 0.4349, 0.7656, 0.4337, 0.7652, 0.4331, 0.7669, 0.4348, 0.7575, 0.4338, 0.7554, 0.4326, 0.756, 0.4335, 0.7579, 0.4309, 0.7514, 0.429, 0.7499, 0.4283, 0.7511, 0.4299, 0.7524, 0.4329, 0.769, 0.434, 0.7674, 0.4331, 0.7669, 0.432, 0.7682, 0.6128, 0.7195, 0.6106, 0.7194, 0.6114, 0.7242, 0.6124, 0.7245, 0.6043, 0.7252, 0.6045, 0.7276, 0.6094, 0.7263, 0.6093, 0.7257, 0.6074, 0.7316, 0.6096, 0.7326, 0.6112, 0.7272, 0.6104, 0.7271, 0.6144, 0.72, 0.6128, 0.7195, 0.6124, 0.7245, 0.6127, 0.7256, 0.605, 0.7229, 0.6043, 0.7252, 0.6093, 0.7257, 0.6095, 0.7252, 0.6085, 0.7199, 0.6065, 0.7211, 0.6099, 0.7246, 0.6105, 0.7244, 0.6055, 0.7299, 0.6074, 0.7316, 0.6104, 0.7271, 0.6098, 0.7268, 0.612, 0.7328, 0.6144, 0.7326, 0.6127, 0.7256, 0.6121, 0.7268, 0.6065, 0.7211, 0.605, 0.7229, 0.6095, 0.7252, 0.6099, 0.7246, 0.6106, 0.7194, 0.6085, 0.7199, 0.6105, 0.7244, 0.6114, 0.7242, 0.6045, 0.7276, 0.6055, 0.7299, 0.6098, 0.7268, 0.6094, 0.7263, 0.6096, 0.7326, 0.612, 0.7328, 0.6121, 0.7268, 0.6112, 0.7272, 0.6099, 0.7246, 0.6095, 0.7252, 0.6093, 0.7257, 0.6094, 0.7263, 0.6098, 0.7268, 0.6104, 0.7271, 0.6112, 0.7272, 0.6121, 0.7268, 0.6127, 0.7256, 0.6124, 0.7245, 0.6114, 0.7242, 0.6105, 0.7244, 0.5311, 0.7557, 0.5178, 0.7556, 0.5181, 0.7611, 0.5313, 0.7597, 0.4903, 0.7695, 0.4884, 0.7654, 0.486, 0.7662, 0.4878, 0.7708, 0.4825, 0.7729, 0.4809, 0.7675, 0.4779, 0.7682, 0.4793, 0.7738, 0.507, 0.7476, 0.5038, 0.7477, 0.504, 0.7489, 0.5066, 0.7489, 0.533, 0.744, 0.5203, 0.7396, 0.519, 0.7448, 0.5319, 0.7478, 0.4929, 0.768, 0.4909, 0.7644, 0.4884, 0.7654, 0.4903, 0.7695, 0.4852, 0.7719, 0.4835, 0.7669, 0.4809, 0.7675, 0.4825, 0.7729, 0.5384, 0.7327, 0.528, 0.727, 0.5251, 0.7306, 0.5363, 0.7366, 0.4955, 0.766, 0.4937, 0.763, 0.4909, 0.7644, 0.4929, 0.768, 0.4878, 0.7708, 0.486, 0.7662, 0.4835, 0.7669, 0.4852, 0.7719, 0.4793, 0.7738, 0.4779, 0.7682, 0.4742, 0.7689, 0.4754, 0.7748, 0.4989, 0.7629, 0.4973, 0.7611, 0.4937, 0.763, 0.4955, 0.766, 0.4835, 0.7669, 0.4825, 0.762, 0.4799, 0.7624, 0.4809, 0.7675, 0.5331, 0.7676, 0.5207, 0.7717, 0.5229, 0.7766, 0.5346, 0.7713, 0.4937, 0.763, 0.4926, 0.7601, 0.4897, 0.7607, 0.4909, 0.7644, 0.486, 0.7662, 0.4849, 0.7616, 0.4825, 0.762, 0.4835, 0.7669, 0.4779, 0.7682, 0.477, 0.7627, 0.4733, 0.7632, 0.4742, 0.7689, 0.4973, 0.7611, 0.4962, 0.7591, 0.4926, 0.7601, 0.4937, 0.763, 0.532, 0.7637, 0.5191, 0.7665, 0.5207, 0.7717, 0.5331, 0.7676, 0.4884, 0.7654, 0.4873, 0.7612, 0.4849, 0.7616, 0.486, 0.7662, 0.4809, 0.7675, 0.4799, 0.7624, 0.477, 0.7627, 0.4779, 0.7682, 0.4989, 0.7508, 0.4972, 0.753, 0.4981, 0.7536, 0.4999, 0.7517, 0.5363, 0.7366, 0.5251, 0.7306, 0.5228, 0.735, 0.5345, 0.7402, 0.4909, 0.7644, 0.4897, 0.7607, 0.4873, 0.7612, 0.4884, 0.7654, 0.4799, 0.7624, 0.4796, 0.7573, 0.4766, 0.7574, 0.477, 0.7627, 0.4972, 0.753, 0.4962, 0.755, 0.4971, 0.7553, 0.4981, 0.7536, 0.5319, 0.7478, 0.519, 0.7448, 0.5181, 0.7502, 0.5313, 0.7517, 0.4897, 0.7607, 0.4893, 0.7571, 0.4868, 0.7572, 0.4873, 0.7612, 0.4825, 0.762, 0.4821, 0.7573, 0.4796, 0.7573, 0.4799, 0.7624, 0.5313, 0.7597, 0.5181, 0.7611, 0.5191, 0.7665, 0.532, 0.7637, 0.4926, 0.7601, 0.4922, 0.757, 0.4893, 0.7571, 0.4897, 0.7607, 0.4849, 0.7616, 0.4845, 0.7572, 0.4821, 0.7573, 0.4825, 0.762, 0.477, 0.7627, 0.4766, 0.7574, 0.473, 0.7575, 0.4733, 0.7632, 0.4962, 0.7591, 0.4959, 0.7571, 0.4922, 0.757, 0.4926, 0.7601, 0.5364, 0.7749, 0.5258, 0.7809, 0.529, 0.7843, 0.5384, 0.7782, 0.4873, 0.7612, 0.4868, 0.7572, 0.4845, 0.7572, 0.4849, 0.7616, 0.4845, 0.7572, 0.4847, 0.7527, 0.4823, 0.7525, 0.4821, 0.7573, 0.4766, 0.7574, 0.4767, 0.752, 0.4731, 0.7518, 0.473, 0.7575, 0.4959, 0.7571, 0.4962, 0.755, 0.4925, 0.7539, 0.4922, 0.757, 0.5313, 0.7517, 0.5181, 0.7502, 0.5178, 0.7556, 0.5311, 0.7557, 0.4868, 0.7572, 0.4871, 0.7531, 0.4847, 0.7527, 0.4845, 0.7572, 0.4796, 0.7573, 0.4797, 0.7522, 0.4767, 0.752, 0.4766, 0.7574, 0.5009, 0.7646, 0.5035, 0.7657, 0.5038, 0.7646, 0.5016, 0.7636, 0.5345, 0.7402, 0.5228, 0.735, 0.5203, 0.7396, 0.533, 0.744, 0.4893, 0.7571, 0.4896, 0.7534, 0.4871, 0.7531, 0.4868, 0.7572, 0.4821, 0.7573, 0.4823, 0.7525, 0.4797, 0.7522, 0.4796, 0.7573, 0.5346, 0.7713, 0.5229, 0.7766, 0.5258, 0.7809, 0.5364, 0.7749, 0.4922, 0.757, 0.4925, 0.7539, 0.4896, 0.7534, 0.4893, 0.7571, 0.4823, 0.7525, 0.4831, 0.7476, 0.4804, 0.7471, 0.4797, 0.7522, 0.4743, 0.734, 0.4727, 0.7338, 0.4717, 0.7398, 0.4733, 0.74, 0.4925, 0.7539, 0.4935, 0.7508, 0.4906, 0.7497, 0.4896, 0.7534, 0.4847, 0.7527, 0.4856, 0.7482, 0.4831, 0.7476, 0.4823, 0.7525, 0.4767, 0.752, 0.4774, 0.7466, 0.4737, 0.7461, 0.4731, 0.7518, 0.4962, 0.755, 0.4972, 0.753, 0.4935, 0.7508, 0.4925, 0.7539, 0.4741, 0.7213, 0.4724, 0.7219, 0.4733, 0.7278, 0.475, 0.7278, 0.4871, 0.7531, 0.488, 0.7489, 0.4856, 0.7482, 0.4847, 0.7527, 0.4797, 0.7522, 0.4804, 0.7471, 0.4774, 0.7466, 0.4767, 0.752, 0.4959, 0.7571, 0.4962, 0.7591, 0.497, 0.7588, 0.4967, 0.7571, 0.4728, 0.7691, 0.4712, 0.7694, 0.4724, 0.7754, 0.474, 0.7751, 0.4896, 0.7534, 0.4906, 0.7497, 0.488, 0.7489, 0.4871, 0.7531, 0.488, 0.7489, 0.4897, 0.7445, 0.4871, 0.7434, 0.4856, 0.7482, 0.4804, 0.7471, 0.4816, 0.7417, 0.4785, 0.7409, 0.4774, 0.7466, 0.5038, 0.7477, 0.5011, 0.7489, 0.5018, 0.7499, 0.504, 0.7489, 0.4718, 0.7517, 0.4701, 0.7516, 0.47, 0.7576, 0.4716, 0.7575, 0.4906, 0.7497, 0.4923, 0.7459, 0.4897, 0.7445, 0.488, 0.7489, 0.4831, 0.7476, 0.4844, 0.7425, 0.4816, 0.7417, 0.4804, 0.7471, 0.4755, 0.7811, 0.4738, 0.7814, 0.4746, 0.7877, 0.4765, 0.7876, 0.4935, 0.7508, 0.4953, 0.7478, 0.4923, 0.7459, 0.4906, 0.7497, 0.4856, 0.7482, 0.4871, 0.7434, 0.4844, 0.7425, 0.4831, 0.7476, 0.4774, 0.7466, 0.4785, 0.7409, 0.4747, 0.7403, 0.4737, 0.7461, 0.4972, 0.753, 0.4989, 0.7508, 0.4953, 0.7478, 0.4935, 0.7508, 0.4765, 0.7876, 0.4746, 0.7877, 0.4742, 0.7945, 0.4761, 0.7949, 0.4871, 0.7434, 0.4894, 0.7382, 0.4864, 0.7369, 0.4844, 0.7425, 0.4785, 0.7409, 0.4798, 0.735, 0.4757, 0.7342, 0.4747, 0.7403, 0.4989, 0.7508, 0.5011, 0.7489, 0.4979, 0.7448, 0.4953, 0.7478, 0.4733, 0.74, 0.4717, 0.7398, 0.4708, 0.7457, 0.4724, 0.7459, 0.4897, 0.7445, 0.4922, 0.7399, 0.4894, 0.7382, 0.4871, 0.7434, 0.4816, 0.7417, 0.4833, 0.7359, 0.4798, 0.735, 0.4785, 0.7409, 0.4973, 0.7611, 0.4989, 0.7629, 0.4996, 0.7621, 0.4981, 0.7605, 0.475, 0.7278, 0.4733, 0.7278, 0.4727, 0.7338, 0.4743, 0.734, 0.4923, 0.7459, 0.4951, 0.742, 0.4922, 0.7399, 0.4897, 0.7445, 0.4844, 0.7425, 0.4864, 0.7369, 0.4833, 0.7359, 0.4816, 0.7417, 0.4716, 0.7575, 0.47, 0.7576, 0.4704, 0.7635, 0.472, 0.7633, 0.4953, 0.7478, 0.4979, 0.7448, 0.4951, 0.742, 0.4923, 0.7459, 0.4951, 0.742, 0.4993, 0.738, 0.4962, 0.7346, 0.4922, 0.7399, 0.4864, 0.7369, 0.4892, 0.7302, 0.4853, 0.729, 0.4833, 0.7359, 0.472, 0.7633, 0.4704, 0.7635, 0.4712, 0.7694, 0.4728, 0.7691, 0.4979, 0.7448, 0.5019, 0.7422, 0.4993, 0.738, 0.4951, 0.742, 0.4894, 0.7382, 0.4928, 0.7322, 0.4892, 0.7302, 0.4864, 0.7369, 0.4798, 0.735, 0.4811, 0.7281, 0.4764, 0.7278, 0.4757, 0.7342, 0.5011, 0.7489, 0.5038, 0.7477, 0.5019, 0.7422, 0.4979, 0.7448, 0.4724, 0.7459, 0.4708, 0.7457, 0.4701, 0.7516, 0.4718, 0.7517, 0.4922, 0.7399, 0.4962, 0.7346, 0.4928, 0.7322, 0.4894, 0.7382, 0.4833, 0.7359, 0.4853, 0.729, 0.4811, 0.7281, 0.4798, 0.735, 0.4962, 0.755, 0.4959, 0.7571, 0.4967, 0.7571, 0.4971, 0.7553, 0.474, 0.7751, 0.4724, 0.7754, 0.4738, 0.7814, 0.4755, 0.7811, 0.4731, 0.7518, 0.4718, 0.7517, 0.4716, 0.7575, 0.473, 0.7575, 0.4962, 0.7346, 0.5027, 0.7285, 0.4984, 0.724, 0.4928, 0.7322, 0.4853, 0.729, 0.4874, 0.7194, 0.4814, 0.7194, 0.4811, 0.7281, 0.5035, 0.7657, 0.5065, 0.7657, 0.5061, 0.7645, 0.5038, 0.7646, 0.4764, 0.7278, 0.475, 0.7278, 0.4743, 0.734, 0.4757, 0.7342, 0.4993, 0.738, 0.506, 0.7339, 0.5027, 0.7285, 0.4962, 0.7346, 0.4892, 0.7302, 0.4931, 0.7211, 0.4874, 0.7194, 0.4853, 0.729, 0.4757, 0.7207, 0.4741, 0.7213, 0.475, 0.7278, 0.4764, 0.7278, 0.5019, 0.7422, 0.5076, 0.7405, 0.506, 0.7339, 0.4993, 0.738, 0.4928, 0.7322, 0.4984, 0.724, 0.4931, 0.7211, 0.4892, 0.7302, 0.4811, 0.7281, 0.4814, 0.7194, 0.4757, 0.7207, 0.4764, 0.7278, 0.5038, 0.7477, 0.507, 0.7476, 0.5076, 0.7405, 0.5019, 0.7422, 0.5076, 0.7718, 0.5023, 0.7709, 0.5002, 0.7751, 0.5071, 0.778, 0.5014, 0.789, 0.4946, 0.7815, 0.4911, 0.7838, 0.4964, 0.7929, 0.4843, 0.7961, 0.4829, 0.7869, 0.4781, 0.7875, 0.478, 0.7955, 0.5065, 0.7657, 0.5035, 0.7657, 0.5023, 0.7709, 0.5076, 0.7718, 0.4781, 0.7875, 0.4765, 0.7876, 0.4761, 0.7949, 0.478, 0.7955, 0.505, 0.7839, 0.4977, 0.7786, 0.4946, 0.7815, 0.5014, 0.789, 0.4905, 0.7951, 0.4873, 0.7856, 0.4829, 0.7869, 0.4843, 0.7961, 0.4962, 0.7591, 0.4973, 0.7611, 0.4981, 0.7605, 0.497, 0.7588, 0.4737, 0.7461, 0.4724, 0.7459, 0.4718, 0.7517, 0.4731, 0.7518, 0.5071, 0.778, 0.5002, 0.7751, 0.4977, 0.7786, 0.505, 0.7839, 0.4964, 0.7929, 0.4911, 0.7838, 0.4873, 0.7856, 0.4905, 0.7951, 0.4742, 0.7689, 0.4728, 0.7691, 0.474, 0.7751, 0.4754, 0.7748, 0.4757, 0.7342, 0.4743, 0.734, 0.4733, 0.74, 0.4747, 0.7403, 0.5002, 0.7751, 0.4958, 0.7716, 0.4932, 0.7739, 0.4977, 0.7786, 0.4911, 0.7838, 0.4877, 0.7773, 0.4846, 0.7787, 0.4873, 0.7856, 0.4769, 0.7808, 0.4755, 0.7811, 0.4765, 0.7876, 0.4781, 0.7875, 0.5023, 0.7709, 0.4983, 0.7687, 0.4958, 0.7716, 0.5002, 0.7751, 0.4946, 0.7815, 0.4906, 0.7758, 0.4877, 0.7773, 0.4911, 0.7838, 0.4829, 0.7869, 0.481, 0.7798, 0.4769, 0.7808, 0.4781, 0.7875, 0.5035, 0.7657, 0.5009, 0.7646, 0.4983, 0.7687, 0.5023, 0.7709, 0.4733, 0.7632, 0.472, 0.7633, 0.4728, 0.7691, 0.4742, 0.7689, 0.4977, 0.7786, 0.4932, 0.7739, 0.4906, 0.7758, 0.4946, 0.7815, 0.4873, 0.7856, 0.4846, 0.7787, 0.481, 0.7798, 0.4829, 0.7869, 0.4989, 0.7629, 0.5009, 0.7646, 0.5016, 0.7636, 0.4996, 0.7621, 0.5009, 0.7646, 0.4989, 0.7629, 0.4955, 0.766, 0.4983, 0.7687, 0.473, 0.7575, 0.4716, 0.7575, 0.472, 0.7633, 0.4733, 0.7632, 0.4932, 0.7739, 0.4903, 0.7695, 0.4878, 0.7708, 0.4906, 0.7758, 0.4846, 0.7787, 0.4825, 0.7729, 0.4793, 0.7738, 0.481, 0.7798, 0.5011, 0.7489, 0.4989, 0.7508, 0.4999, 0.7517, 0.5018, 0.7499, 0.4754, 0.7748, 0.474, 0.7751, 0.4755, 0.7811, 0.4769, 0.7808, 0.4958, 0.7716, 0.4929, 0.768, 0.4903, 0.7695, 0.4932, 0.7739, 0.4877, 0.7773, 0.4852, 0.7719, 0.4825, 0.7729, 0.4846, 0.7787, 0.4747, 0.7403, 0.4733, 0.74, 0.4724, 0.7459, 0.4737, 0.7461, 0.4983, 0.7687, 0.4955, 0.766, 0.4929, 0.768, 0.4958, 0.7716, 0.4906, 0.7758, 0.4878, 0.7708, 0.4852, 0.7719, 0.4877, 0.7773, 0.481, 0.7798, 0.4793, 0.7738, 0.4754, 0.7748, 0.4769, 0.7808, 0.5258, 0.7809, 0.5195, 0.786, 0.5252, 0.7914, 0.529, 0.7843, 0.5181, 0.7502, 0.5103, 0.7486, 0.5098, 0.7549, 0.5178, 0.7556, 0.5229, 0.7766, 0.5156, 0.7803, 0.5195, 0.786, 0.5258, 0.7809, 0.5203, 0.7396, 0.5134, 0.7367, 0.5115, 0.7425, 0.519, 0.7448, 0.5178, 0.7556, 0.5098, 0.7549, 0.51, 0.7614, 0.5181, 0.7611, 0.528, 0.727, 0.5247, 0.7211, 0.5198, 0.7258, 0.5251, 0.7306, 0.5181, 0.7611, 0.51, 0.7614, 0.5109, 0.7678, 0.5191, 0.7665, 0.519, 0.7448, 0.5115, 0.7425, 0.5103, 0.7486, 0.5181, 0.7502, 0.5228, 0.735, 0.516, 0.7311, 0.5134, 0.7367, 0.5203, 0.7396, 0.5191, 0.7665, 0.5109, 0.7678, 0.5128, 0.7741, 0.5207, 0.7717, 0.5251, 0.7306, 0.5198, 0.7258, 0.516, 0.7311, 0.5228, 0.735, 0.5207, 0.7717, 0.5128, 0.7741, 0.5156, 0.7803, 0.5229, 0.7766, 0.5098, 0.7549, 0.5076, 0.7549, 0.5078, 0.7616, 0.51, 0.7614, 0.5134, 0.7367, 0.5114, 0.736, 0.5095, 0.7421, 0.5115, 0.7425, 0.5247, 0.7211, 0.523, 0.7194, 0.518, 0.7244, 0.5198, 0.7258, 0.51, 0.7614, 0.5078, 0.7616, 0.5088, 0.7683, 0.5109, 0.7678, 0.5128, 0.7741, 0.5107, 0.7749, 0.5137, 0.7814, 0.5156, 0.7803, 0.5115, 0.7425, 0.5095, 0.7421, 0.5082, 0.7484, 0.5103, 0.7486, 0.5198, 0.7258, 0.518, 0.7244, 0.5142, 0.73, 0.516, 0.7311, 0.5109, 0.7678, 0.5088, 0.7683, 0.5107, 0.7749, 0.5128, 0.7741, 0.5156, 0.7803, 0.5137, 0.7814, 0.5178, 0.7875, 0.5195, 0.786, 0.5103, 0.7486, 0.5082, 0.7484, 0.5076, 0.7549, 0.5098, 0.7549, 0.516, 0.7311, 0.5142, 0.73, 0.5114, 0.736, 0.5134, 0.7367, 0.5195, 0.786, 0.5178, 0.7875, 0.5234, 0.7932, 0.5252, 0.7914, 0.504, 0.7489, 0.5018, 0.7499, 0.5014, 0.7514, 0.5032, 0.7521, 0.4971, 0.7553, 0.4967, 0.7571, 0.4996, 0.7572, 0.4996, 0.7553, 0.4999, 0.7517, 0.4981, 0.7536, 0.4989, 0.7536, 0.5001, 0.7524, 0.497, 0.7588, 0.4981, 0.7605, 0.4984, 0.7602, 0.4994, 0.7589, 0.5016, 0.7636, 0.5038, 0.7646, 0.5032, 0.7619, 0.5016, 0.7629, 0.5066, 0.7489, 0.504, 0.7489, 0.5032, 0.7521, 0.5055, 0.7525, 0.5018, 0.7499, 0.4999, 0.7517, 0.5001, 0.7524, 0.5014, 0.7514, 0.4996, 0.7621, 0.5016, 0.7636, 0.5016, 0.7629, 0.5002, 0.7618, 0.4967, 0.7571, 0.497, 0.7588, 0.4994, 0.7589, 0.4996, 0.7572, 0.4981, 0.7536, 0.4971, 0.7553, 0.4996, 0.7553, 0.4989, 0.7536, 0.5038, 0.7646, 0.5061, 0.7645, 0.5049, 0.7613, 0.5032, 0.7619, 0.4981, 0.7605, 0.4996, 0.7621, 0.5002, 0.7618, 0.4984, 0.7602, 0.5002, 0.7618, 0.5016, 0.7629, 0.5022, 0.7608, 0.5013, 0.7603, 0.4989, 0.7536, 0.4996, 0.7553, 0.5012, 0.7558, 0.501, 0.7546, 0.5032, 0.7521, 0.5014, 0.7514, 0.5023, 0.7535, 0.5034, 0.7538, 0.5016, 0.7629, 0.5032, 0.7619, 0.5032, 0.7603, 0.5022, 0.7608, 0.4996, 0.7553, 0.4996, 0.7572, 0.5011, 0.7573, 0.5012, 0.7558, 0.5014, 0.7514, 0.5001, 0.7524, 0.5016, 0.7539, 0.5023, 0.7535, 0.5032, 0.7619, 0.5049, 0.7613, 0.5043, 0.7598, 0.5032, 0.7603, 0.4996, 0.7572, 0.4994, 0.7589, 0.5009, 0.7588, 0.5011, 0.7573, 0.4984, 0.7602, 0.5002, 0.7618, 0.5013, 0.7603, 0.5005, 0.7592, 0.5001, 0.7524, 0.4989, 0.7536, 0.501, 0.7546, 0.5016, 0.7539, 0.5055, 0.7525, 0.5032, 0.7521, 0.5034, 0.7538, 0.505, 0.7541, 0.4994, 0.7589, 0.4984, 0.7602, 0.5005, 0.7592, 0.5009, 0.7588, 0.6144, 0.7224, 0.6152, 0.7231, 0.6159, 0.723, 0.6158, 0.7222, 0.6158, 0.7213, 0.6157, 0.7203, 0.6159, 0.7195, 0.6153, 0.7194, 0.6147, 0.7194, 0.6149, 0.7202, 0.6148, 0.7212, 0.6147, 0.7222, 0.6783, 0.757, 0.6783, 0.7937, 0.8271, 0.7937, 0.8271, 0.757, 0.9773, 0.7937, 0.9773, 0.757, 0.8286, 0.757, 0.8286, 0.7937, 0.8271, 0.757, 0.8271, 0.7937, 0.8286, 0.7937, 0.8286, 0.757, 0.9773, 0.7937, 0.8286, 0.7937, 0.8286, 0.7952, 0.9773, 0.7952, 0.9773, 0.7555, 0.8286, 0.7555, 0.8286, 0.757, 0.9773, 0.757, 0.9788, 0.757, 0.9773, 0.757, 0.9773, 0.7937, 0.9788, 0.7937])
me_cube.materials.append(None)
me_cube.use_mirror_vertex_groups = False
me_cube.update()

# ---- objects
ob_trdoor = bpy.data.objects.new('TRDoor', me_cube)

# ---- transforms, parenting, visibility, modifiers, constraints
ob_trdoor.location = (0.0, 0.0, 0.0)
ob_trdoor.lock_rotations_4d = False
ob_trdoor.empty_display_type = 'ARROWS'
ob_trdoor.lineart.crease_threshold = 0.0
_m = ob_trdoor.modifiers.new('Auto Smooth', 'NODES')
_m.node_group = ng_auto_smooth
_gi = [s.identifier for s in ng_auto_smooth.interface.items_tree if s.item_type == 'SOCKET' and s.in_out == 'INPUT']
_m[_gi[1]] = 1.396  # Angle

# ---- collection membership
col_collection.objects.link(ob_trdoor)

# ---- scene / render settings (as saved in the file)
scene.frame_start = 1; scene.frame_end = 250; scene.frame_set(4)
scene.render.engine = 'BLENDER_EEVEE_NEXT'
scene.cycles.sampling_pattern = 'TABULATED_SOBOL'
scene.cycles.use_light_tree = False
scene.view_settings.view_transform = 'Filmic'
bpy.context.view_layer.update()

# ---- added for rendering (the .blend has no active camera and no usable light): camera, sun
cam_auto = bpy.data.cameras.new('AutoCamera')
cam_auto.lens = 50.0
cam_auto.sensor_width = 36.0
cam_auto.clip_end = 1000.0
ob_auto_camera = bpy.data.objects.new('AutoCamera', cam_auto)
scene.collection.objects.link(ob_auto_camera)
ob_auto_camera.location = (2.49939, -2.47791, 2.6775)
ob_auto_camera.rotation_euler = (1.09748, -7.21219e-08, 0.694738)
scene.camera = ob_auto_camera
light_auto_sun = bpy.data.lights.new('AutoSun', 'SUN')
light_auto_sun.energy = 3.0
light_auto_sun.angle = 0.0523599
ob_auto_sun = bpy.data.objects.new('AutoSun', light_auto_sun)
scene.collection.objects.link(ob_auto_sun)
ob_auto_sun.rotation_euler = (0.872665, 0.174533, 0.523599)
bpy.context.view_layer.update()
